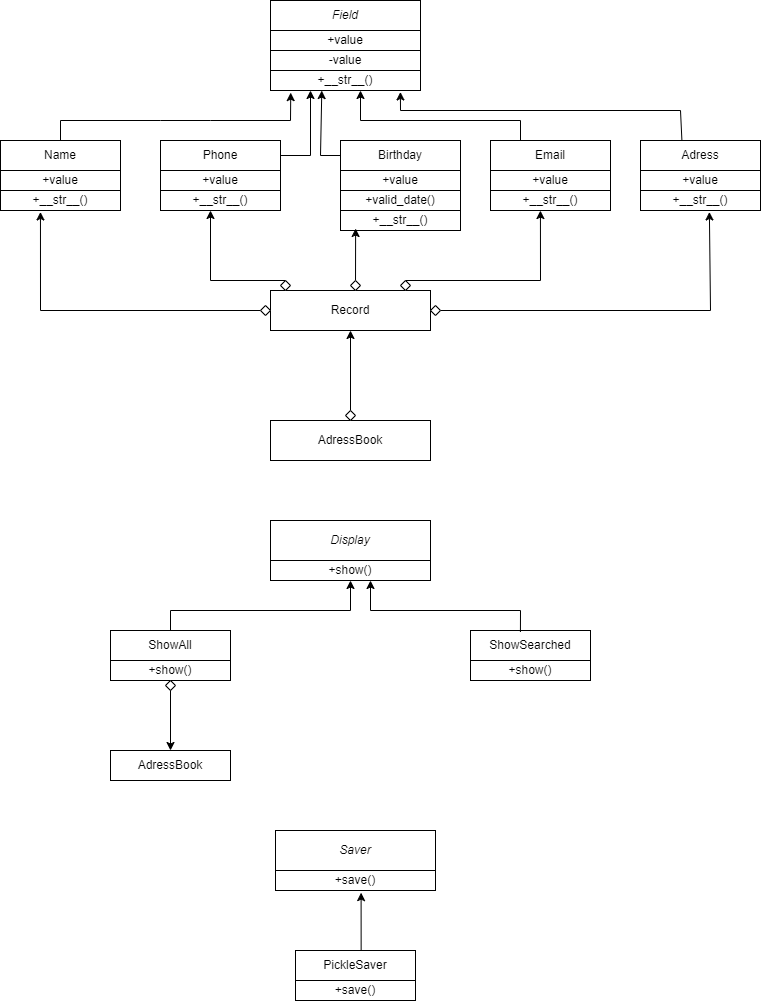

The diagram above was exported from draw.io. Its source (the exported page's mxGraphModel, read from the mxfile embedded in the PNG):
<mxGraphModel dx="989" dy="552" grid="1" gridSize="10" guides="1" tooltips="1" connect="1" arrows="1" fold="1" page="1" pageScale="1" pageWidth="850" pageHeight="1100" math="0" shadow="0">
  <root>
    <mxCell id="0" />
    <mxCell id="1" parent="0" />
    <mxCell id="yUW-OYXQfVnc63a7PzWB-1" value="&lt;i&gt;Field&lt;/i&gt;" style="rounded=0;whiteSpace=wrap;html=1;" vertex="1" parent="1">
      <mxGeometry x="350" y="40" width="150" height="30" as="geometry" />
    </mxCell>
    <mxCell id="yUW-OYXQfVnc63a7PzWB-6" value="" style="edgeStyle=orthogonalEdgeStyle;rounded=0;orthogonalLoop=1;jettySize=auto;html=1;" edge="1" parent="1" source="yUW-OYXQfVnc63a7PzWB-2" target="yUW-OYXQfVnc63a7PzWB-5">
      <mxGeometry relative="1" as="geometry" />
    </mxCell>
    <mxCell id="yUW-OYXQfVnc63a7PzWB-2" value="+value" style="rounded=0;whiteSpace=wrap;html=1;" vertex="1" parent="1">
      <mxGeometry x="350" y="70" width="150" height="20" as="geometry" />
    </mxCell>
    <mxCell id="yUW-OYXQfVnc63a7PzWB-3" value="" style="endArrow=classic;html=1;rounded=0;exitX=0.5;exitY=0;exitDx=0;exitDy=0;entryX=0.135;entryY=1.107;entryDx=0;entryDy=0;entryPerimeter=0;" edge="1" parent="1" source="yUW-OYXQfVnc63a7PzWB-4" target="yUW-OYXQfVnc63a7PzWB-7">
      <mxGeometry width="50" height="50" relative="1" as="geometry">
        <mxPoint x="380" y="90" as="sourcePoint" />
        <mxPoint x="400" y="160" as="targetPoint" />
        <Array as="points">
          <mxPoint x="140" y="160" />
          <mxPoint x="240" y="160" />
          <mxPoint x="290" y="160" />
          <mxPoint x="370" y="160" />
        </Array>
      </mxGeometry>
    </mxCell>
    <mxCell id="yUW-OYXQfVnc63a7PzWB-12" value="" style="edgeStyle=orthogonalEdgeStyle;rounded=0;orthogonalLoop=1;jettySize=auto;html=1;" edge="1" parent="1" source="yUW-OYXQfVnc63a7PzWB-4" target="yUW-OYXQfVnc63a7PzWB-11">
      <mxGeometry relative="1" as="geometry" />
    </mxCell>
    <mxCell id="yUW-OYXQfVnc63a7PzWB-4" value="Name" style="rounded=0;whiteSpace=wrap;html=1;" vertex="1" parent="1">
      <mxGeometry x="80" y="180" width="120" height="30" as="geometry" />
    </mxCell>
    <mxCell id="yUW-OYXQfVnc63a7PzWB-8" value="" style="edgeStyle=orthogonalEdgeStyle;rounded=0;orthogonalLoop=1;jettySize=auto;html=1;" edge="1" parent="1" source="yUW-OYXQfVnc63a7PzWB-5" target="yUW-OYXQfVnc63a7PzWB-7">
      <mxGeometry relative="1" as="geometry" />
    </mxCell>
    <mxCell id="yUW-OYXQfVnc63a7PzWB-5" value="-value" style="whiteSpace=wrap;html=1;rounded=0;" vertex="1" parent="1">
      <mxGeometry x="350" y="90" width="150" height="20" as="geometry" />
    </mxCell>
    <mxCell id="yUW-OYXQfVnc63a7PzWB-7" value="+__str__()" style="whiteSpace=wrap;html=1;rounded=0;" vertex="1" parent="1">
      <mxGeometry x="350" y="110" width="150" height="20" as="geometry" />
    </mxCell>
    <mxCell id="yUW-OYXQfVnc63a7PzWB-14" value="" style="edgeStyle=orthogonalEdgeStyle;rounded=0;orthogonalLoop=1;jettySize=auto;html=1;" edge="1" parent="1" source="yUW-OYXQfVnc63a7PzWB-9" target="yUW-OYXQfVnc63a7PzWB-13">
      <mxGeometry relative="1" as="geometry" />
    </mxCell>
    <mxCell id="yUW-OYXQfVnc63a7PzWB-9" value="Phone" style="rounded=0;whiteSpace=wrap;html=1;" vertex="1" parent="1">
      <mxGeometry x="240" y="180" width="120" height="30" as="geometry" />
    </mxCell>
    <mxCell id="yUW-OYXQfVnc63a7PzWB-10" value="" style="endArrow=classic;html=1;rounded=0;exitX=1;exitY=0.5;exitDx=0;exitDy=0;" edge="1" parent="1" source="yUW-OYXQfVnc63a7PzWB-9">
      <mxGeometry width="50" height="50" relative="1" as="geometry">
        <mxPoint x="420" y="200" as="sourcePoint" />
        <mxPoint x="390" y="130" as="targetPoint" />
        <Array as="points">
          <mxPoint x="390" y="195" />
        </Array>
      </mxGeometry>
    </mxCell>
    <mxCell id="yUW-OYXQfVnc63a7PzWB-11" value="+value" style="whiteSpace=wrap;html=1;rounded=0;" vertex="1" parent="1">
      <mxGeometry x="80" y="210" width="120" height="20" as="geometry" />
    </mxCell>
    <mxCell id="yUW-OYXQfVnc63a7PzWB-13" value="+value" style="rounded=0;whiteSpace=wrap;html=1;" vertex="1" parent="1">
      <mxGeometry x="240" y="210" width="120" height="20" as="geometry" />
    </mxCell>
    <mxCell id="yUW-OYXQfVnc63a7PzWB-17" value="" style="edgeStyle=orthogonalEdgeStyle;rounded=0;orthogonalLoop=1;jettySize=auto;html=1;" edge="1" parent="1" source="yUW-OYXQfVnc63a7PzWB-15" target="yUW-OYXQfVnc63a7PzWB-16">
      <mxGeometry relative="1" as="geometry" />
    </mxCell>
    <mxCell id="yUW-OYXQfVnc63a7PzWB-15" value="Birthday" style="rounded=0;whiteSpace=wrap;html=1;" vertex="1" parent="1">
      <mxGeometry x="420" y="180" width="120" height="30" as="geometry" />
    </mxCell>
    <mxCell id="yUW-OYXQfVnc63a7PzWB-20" value="" style="edgeStyle=orthogonalEdgeStyle;rounded=0;orthogonalLoop=1;jettySize=auto;html=1;" edge="1" parent="1" source="yUW-OYXQfVnc63a7PzWB-16" target="yUW-OYXQfVnc63a7PzWB-19">
      <mxGeometry relative="1" as="geometry" />
    </mxCell>
    <mxCell id="yUW-OYXQfVnc63a7PzWB-16" value="+value" style="rounded=0;whiteSpace=wrap;html=1;" vertex="1" parent="1">
      <mxGeometry x="420" y="210" width="120" height="20" as="geometry" />
    </mxCell>
    <mxCell id="yUW-OYXQfVnc63a7PzWB-18" value="" style="endArrow=classic;html=1;rounded=0;exitX=0;exitY=0.5;exitDx=0;exitDy=0;entryX=0.342;entryY=1.003;entryDx=0;entryDy=0;entryPerimeter=0;" edge="1" parent="1" source="yUW-OYXQfVnc63a7PzWB-15" target="yUW-OYXQfVnc63a7PzWB-7">
      <mxGeometry width="50" height="50" relative="1" as="geometry">
        <mxPoint x="430" y="210" as="sourcePoint" />
        <mxPoint x="480" y="160" as="targetPoint" />
        <Array as="points">
          <mxPoint x="400" y="195" />
        </Array>
      </mxGeometry>
    </mxCell>
    <mxCell id="yUW-OYXQfVnc63a7PzWB-19" value="+valid_date()" style="rounded=0;whiteSpace=wrap;html=1;" vertex="1" parent="1">
      <mxGeometry x="420" y="230" width="120" height="20" as="geometry" />
    </mxCell>
    <mxCell id="yUW-OYXQfVnc63a7PzWB-21" value="Email" style="rounded=0;whiteSpace=wrap;html=1;" vertex="1" parent="1">
      <mxGeometry x="570" y="180" width="120" height="30" as="geometry" />
    </mxCell>
    <mxCell id="yUW-OYXQfVnc63a7PzWB-22" value="+value" style="rounded=0;whiteSpace=wrap;html=1;" vertex="1" parent="1">
      <mxGeometry x="570" y="210" width="120" height="20" as="geometry" />
    </mxCell>
    <mxCell id="yUW-OYXQfVnc63a7PzWB-23" value="" style="endArrow=classic;html=1;rounded=0;exitX=0.25;exitY=0;exitDx=0;exitDy=0;" edge="1" parent="1" source="yUW-OYXQfVnc63a7PzWB-21">
      <mxGeometry width="50" height="50" relative="1" as="geometry">
        <mxPoint x="430" y="205" as="sourcePoint" />
        <mxPoint x="440" y="130" as="targetPoint" />
        <Array as="points">
          <mxPoint x="600" y="160" />
          <mxPoint x="440" y="160" />
        </Array>
      </mxGeometry>
    </mxCell>
    <mxCell id="yUW-OYXQfVnc63a7PzWB-24" value="Adress" style="rounded=0;whiteSpace=wrap;html=1;" vertex="1" parent="1">
      <mxGeometry x="720" y="180" width="120" height="30" as="geometry" />
    </mxCell>
    <mxCell id="yUW-OYXQfVnc63a7PzWB-25" value="+value" style="rounded=0;whiteSpace=wrap;html=1;" vertex="1" parent="1">
      <mxGeometry x="720" y="210" width="120" height="20" as="geometry" />
    </mxCell>
    <mxCell id="yUW-OYXQfVnc63a7PzWB-26" value="" style="endArrow=classic;html=1;rounded=0;exitX=0.345;exitY=-0.009;exitDx=0;exitDy=0;exitPerimeter=0;entryX=0.866;entryY=1.072;entryDx=0;entryDy=0;entryPerimeter=0;" edge="1" parent="1" source="yUW-OYXQfVnc63a7PzWB-24" target="yUW-OYXQfVnc63a7PzWB-7">
      <mxGeometry width="50" height="50" relative="1" as="geometry">
        <mxPoint x="610" y="190" as="sourcePoint" />
        <mxPoint x="450" y="140" as="targetPoint" />
        <Array as="points">
          <mxPoint x="760" y="150" />
          <mxPoint x="480" y="150" />
        </Array>
      </mxGeometry>
    </mxCell>
    <mxCell id="yUW-OYXQfVnc63a7PzWB-27" value="+__str__()" style="whiteSpace=wrap;html=1;rounded=0;" vertex="1" parent="1">
      <mxGeometry x="80" y="230" width="120" height="20" as="geometry" />
    </mxCell>
    <mxCell id="yUW-OYXQfVnc63a7PzWB-28" value="+__str__()" style="whiteSpace=wrap;html=1;rounded=0;" vertex="1" parent="1">
      <mxGeometry x="240" y="230" width="120" height="20" as="geometry" />
    </mxCell>
    <mxCell id="yUW-OYXQfVnc63a7PzWB-29" value="+__str__()" style="whiteSpace=wrap;html=1;rounded=0;" vertex="1" parent="1">
      <mxGeometry x="420" y="250" width="120" height="20" as="geometry" />
    </mxCell>
    <mxCell id="yUW-OYXQfVnc63a7PzWB-30" value="+__str__()" style="whiteSpace=wrap;html=1;rounded=0;" vertex="1" parent="1">
      <mxGeometry x="570" y="230" width="120" height="20" as="geometry" />
    </mxCell>
    <mxCell id="yUW-OYXQfVnc63a7PzWB-31" value="+__str__()" style="whiteSpace=wrap;html=1;rounded=0;" vertex="1" parent="1">
      <mxGeometry x="720" y="230" width="120" height="20" as="geometry" />
    </mxCell>
    <mxCell id="yUW-OYXQfVnc63a7PzWB-32" value="Record" style="rounded=0;whiteSpace=wrap;html=1;" vertex="1" parent="1">
      <mxGeometry x="350" y="330" width="160" height="40" as="geometry" />
    </mxCell>
    <mxCell id="yUW-OYXQfVnc63a7PzWB-33" value="" style="endArrow=classic;html=1;rounded=0;entryX=0.333;entryY=1.072;entryDx=0;entryDy=0;entryPerimeter=0;" edge="1" parent="1" target="yUW-OYXQfVnc63a7PzWB-27">
      <mxGeometry width="50" height="50" relative="1" as="geometry">
        <mxPoint x="340" y="350" as="sourcePoint" />
        <mxPoint x="480" y="290" as="targetPoint" />
        <Array as="points">
          <mxPoint x="120" y="350" />
        </Array>
      </mxGeometry>
    </mxCell>
    <mxCell id="yUW-OYXQfVnc63a7PzWB-34" value="" style="rhombus;whiteSpace=wrap;html=1;" vertex="1" parent="1">
      <mxGeometry x="340" y="345" width="10" height="10" as="geometry" />
    </mxCell>
    <mxCell id="yUW-OYXQfVnc63a7PzWB-35" value="" style="endArrow=classic;html=1;rounded=0;exitX=0.5;exitY=0;exitDx=0;exitDy=0;" edge="1" parent="1" source="yUW-OYXQfVnc63a7PzWB-37">
      <mxGeometry width="50" height="50" relative="1" as="geometry">
        <mxPoint x="360" y="320" as="sourcePoint" />
        <mxPoint x="290" y="250" as="targetPoint" />
        <Array as="points">
          <mxPoint x="290" y="320" />
        </Array>
      </mxGeometry>
    </mxCell>
    <mxCell id="yUW-OYXQfVnc63a7PzWB-37" value="" style="rhombus;whiteSpace=wrap;html=1;" vertex="1" parent="1">
      <mxGeometry x="360" y="320" width="10" height="10" as="geometry" />
    </mxCell>
    <mxCell id="yUW-OYXQfVnc63a7PzWB-40" value="" style="endArrow=classic;html=1;rounded=0;entryX=0.126;entryY=0.9;entryDx=0;entryDy=0;entryPerimeter=0;" edge="1" parent="1" source="yUW-OYXQfVnc63a7PzWB-41" target="yUW-OYXQfVnc63a7PzWB-29">
      <mxGeometry width="50" height="50" relative="1" as="geometry">
        <mxPoint x="440" y="320" as="sourcePoint" />
        <mxPoint x="480" y="290" as="targetPoint" />
      </mxGeometry>
    </mxCell>
    <mxCell id="yUW-OYXQfVnc63a7PzWB-41" value="" style="rhombus;whiteSpace=wrap;html=1;" vertex="1" parent="1">
      <mxGeometry x="430" y="320" width="10" height="10" as="geometry" />
    </mxCell>
    <mxCell id="yUW-OYXQfVnc63a7PzWB-43" value="" style="endArrow=classic;html=1;rounded=0;entryX=0.416;entryY=1.003;entryDx=0;entryDy=0;entryPerimeter=0;exitX=0.5;exitY=0;exitDx=0;exitDy=0;" edge="1" parent="1" source="yUW-OYXQfVnc63a7PzWB-44" target="yUW-OYXQfVnc63a7PzWB-30">
      <mxGeometry width="50" height="50" relative="1" as="geometry">
        <mxPoint x="490" y="320" as="sourcePoint" />
        <mxPoint x="480" y="290" as="targetPoint" />
        <Array as="points">
          <mxPoint x="620" y="320" />
        </Array>
      </mxGeometry>
    </mxCell>
    <mxCell id="yUW-OYXQfVnc63a7PzWB-44" value="" style="rhombus;whiteSpace=wrap;html=1;" vertex="1" parent="1">
      <mxGeometry x="480" y="320" width="10" height="10" as="geometry" />
    </mxCell>
    <mxCell id="yUW-OYXQfVnc63a7PzWB-45" value="" style="endArrow=classic;html=1;rounded=0;entryX=0.574;entryY=1.072;entryDx=0;entryDy=0;entryPerimeter=0;" edge="1" parent="1" target="yUW-OYXQfVnc63a7PzWB-31">
      <mxGeometry width="50" height="50" relative="1" as="geometry">
        <mxPoint x="520" y="350" as="sourcePoint" />
        <mxPoint x="480" y="290" as="targetPoint" />
        <Array as="points">
          <mxPoint x="790" y="350" />
        </Array>
      </mxGeometry>
    </mxCell>
    <mxCell id="yUW-OYXQfVnc63a7PzWB-46" value="" style="rhombus;whiteSpace=wrap;html=1;" vertex="1" parent="1">
      <mxGeometry x="510" y="345" width="10" height="10" as="geometry" />
    </mxCell>
    <mxCell id="yUW-OYXQfVnc63a7PzWB-48" value="AdressBook" style="rounded=0;whiteSpace=wrap;html=1;" vertex="1" parent="1">
      <mxGeometry x="350" y="460" width="160" height="40" as="geometry" />
    </mxCell>
    <mxCell id="yUW-OYXQfVnc63a7PzWB-49" value="" style="endArrow=classic;html=1;rounded=0;entryX=0.5;entryY=1;entryDx=0;entryDy=0;" edge="1" parent="1" target="yUW-OYXQfVnc63a7PzWB-32">
      <mxGeometry width="50" height="50" relative="1" as="geometry">
        <mxPoint x="430" y="450" as="sourcePoint" />
        <mxPoint x="480" y="430" as="targetPoint" />
      </mxGeometry>
    </mxCell>
    <mxCell id="yUW-OYXQfVnc63a7PzWB-51" value="" style="rhombus;whiteSpace=wrap;html=1;" vertex="1" parent="1">
      <mxGeometry x="425" y="450" width="10" height="10" as="geometry" />
    </mxCell>
    <mxCell id="yUW-OYXQfVnc63a7PzWB-53" value="&lt;i&gt;Display&lt;/i&gt;" style="rounded=0;whiteSpace=wrap;html=1;" vertex="1" parent="1">
      <mxGeometry x="350" y="560" width="160" height="40" as="geometry" />
    </mxCell>
    <mxCell id="yUW-OYXQfVnc63a7PzWB-55" value="ShowAll" style="rounded=0;whiteSpace=wrap;html=1;" vertex="1" parent="1">
      <mxGeometry x="190" y="670" width="120" height="30" as="geometry" />
    </mxCell>
    <mxCell id="yUW-OYXQfVnc63a7PzWB-56" value="" style="endArrow=classic;html=1;rounded=0;exitX=0.5;exitY=0;exitDx=0;exitDy=0;entryX=0.5;entryY=1;entryDx=0;entryDy=0;" edge="1" parent="1" source="yUW-OYXQfVnc63a7PzWB-55" target="yUW-OYXQfVnc63a7PzWB-57">
      <mxGeometry width="50" height="50" relative="1" as="geometry">
        <mxPoint x="430" y="640" as="sourcePoint" />
        <mxPoint x="430" y="630" as="targetPoint" />
        <Array as="points">
          <mxPoint x="250" y="650" />
          <mxPoint x="430" y="650" />
        </Array>
      </mxGeometry>
    </mxCell>
    <mxCell id="yUW-OYXQfVnc63a7PzWB-57" value="+show()" style="rounded=0;whiteSpace=wrap;html=1;" vertex="1" parent="1">
      <mxGeometry x="350" y="600" width="160" height="20" as="geometry" />
    </mxCell>
    <mxCell id="yUW-OYXQfVnc63a7PzWB-58" value="+show()" style="rounded=0;whiteSpace=wrap;html=1;" vertex="1" parent="1">
      <mxGeometry x="190" y="700" width="120" height="20" as="geometry" />
    </mxCell>
    <mxCell id="yUW-OYXQfVnc63a7PzWB-59" value="ShowSearched" style="rounded=0;whiteSpace=wrap;html=1;" vertex="1" parent="1">
      <mxGeometry x="550" y="670" width="120" height="30" as="geometry" />
    </mxCell>
    <mxCell id="yUW-OYXQfVnc63a7PzWB-60" value="+show()" style="rounded=0;whiteSpace=wrap;html=1;" vertex="1" parent="1">
      <mxGeometry x="550" y="700" width="120" height="20" as="geometry" />
    </mxCell>
    <mxCell id="yUW-OYXQfVnc63a7PzWB-61" value="" style="endArrow=classic;html=1;rounded=0;exitX=0.416;exitY=0.048;exitDx=0;exitDy=0;exitPerimeter=0;" edge="1" parent="1" source="yUW-OYXQfVnc63a7PzWB-59">
      <mxGeometry width="50" height="50" relative="1" as="geometry">
        <mxPoint x="600" y="667" as="sourcePoint" />
        <mxPoint x="450" y="620" as="targetPoint" />
        <Array as="points">
          <mxPoint x="600" y="650" />
          <mxPoint x="450" y="650" />
        </Array>
      </mxGeometry>
    </mxCell>
    <mxCell id="yUW-OYXQfVnc63a7PzWB-63" value="AdressBook" style="rounded=0;whiteSpace=wrap;html=1;" vertex="1" parent="1">
      <mxGeometry x="190" y="790" width="120" height="30" as="geometry" />
    </mxCell>
    <mxCell id="yUW-OYXQfVnc63a7PzWB-64" value="" style="rhombus;whiteSpace=wrap;html=1;" vertex="1" parent="1">
      <mxGeometry x="245" y="720" width="10" height="10" as="geometry" />
    </mxCell>
    <mxCell id="yUW-OYXQfVnc63a7PzWB-66" value="" style="endArrow=classic;html=1;rounded=0;exitX=0.5;exitY=1;exitDx=0;exitDy=0;entryX=0.5;entryY=0;entryDx=0;entryDy=0;" edge="1" parent="1" source="yUW-OYXQfVnc63a7PzWB-64" target="yUW-OYXQfVnc63a7PzWB-63">
      <mxGeometry width="50" height="50" relative="1" as="geometry">
        <mxPoint x="430" y="700" as="sourcePoint" />
        <mxPoint x="480" y="650" as="targetPoint" />
      </mxGeometry>
    </mxCell>
    <mxCell id="yUW-OYXQfVnc63a7PzWB-67" value="&lt;i&gt;Saver&lt;/i&gt;" style="rounded=0;whiteSpace=wrap;html=1;" vertex="1" parent="1">
      <mxGeometry x="355" y="870" width="160" height="40" as="geometry" />
    </mxCell>
    <mxCell id="yUW-OYXQfVnc63a7PzWB-68" value="PickleSaver" style="rounded=0;whiteSpace=wrap;html=1;" vertex="1" parent="1">
      <mxGeometry x="375" y="990" width="120" height="30" as="geometry" />
    </mxCell>
    <mxCell id="yUW-OYXQfVnc63a7PzWB-69" value="" style="endArrow=classic;html=1;rounded=0;exitX=0.547;exitY=-0.021;exitDx=0;exitDy=0;exitPerimeter=0;entryX=0.535;entryY=1.107;entryDx=0;entryDy=0;entryPerimeter=0;" edge="1" parent="1" source="yUW-OYXQfVnc63a7PzWB-68" target="yUW-OYXQfVnc63a7PzWB-70">
      <mxGeometry width="50" height="50" relative="1" as="geometry">
        <mxPoint x="430" y="910" as="sourcePoint" />
        <mxPoint x="441" y="940" as="targetPoint" />
      </mxGeometry>
    </mxCell>
    <mxCell id="yUW-OYXQfVnc63a7PzWB-70" value="+save()" style="rounded=0;whiteSpace=wrap;html=1;" vertex="1" parent="1">
      <mxGeometry x="355" y="910" width="160" height="20" as="geometry" />
    </mxCell>
    <mxCell id="yUW-OYXQfVnc63a7PzWB-71" value="+save()" style="rounded=0;whiteSpace=wrap;html=1;" vertex="1" parent="1">
      <mxGeometry x="375" y="1020" width="120" height="20" as="geometry" />
    </mxCell>
  </root>
</mxGraphModel>